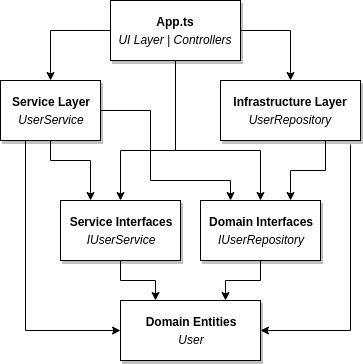

The diagram above was exported from draw.io. Its source (the exported page's mxGraphModel, read from the mxfile embedded in the PNG):
<mxGraphModel dx="1408" dy="727" grid="1" gridSize="10" guides="1" tooltips="1" connect="1" arrows="1" fold="1" page="1" pageScale="1" pageWidth="850" pageHeight="1100" math="0" shadow="0">
  <root>
    <mxCell id="0" />
    <mxCell id="1" parent="0" />
    <mxCell id="ouofzNdlXGXztHHoi7iT-13" style="edgeStyle=orthogonalEdgeStyle;rounded=0;orthogonalLoop=1;jettySize=auto;html=1;exitX=0;exitY=0.5;exitDx=0;exitDy=0;entryX=0.5;entryY=0;entryDx=0;entryDy=0;noEdgeStyle=1;orthogonal=1;" edge="1" parent="1" source="ouofzNdlXGXztHHoi7iT-1" target="ouofzNdlXGXztHHoi7iT-4">
      <mxGeometry relative="1" as="geometry">
        <Array as="points">
          <mxPoint x="290" y="190" />
        </Array>
      </mxGeometry>
    </mxCell>
    <mxCell id="ouofzNdlXGXztHHoi7iT-16" style="edgeStyle=orthogonalEdgeStyle;rounded=0;orthogonalLoop=1;jettySize=auto;html=1;exitX=1;exitY=0.5;exitDx=0;exitDy=0;entryX=0.5;entryY=0;entryDx=0;entryDy=0;noEdgeStyle=1;orthogonal=1;" edge="1" parent="1" source="ouofzNdlXGXztHHoi7iT-1" target="ouofzNdlXGXztHHoi7iT-3">
      <mxGeometry relative="1" as="geometry">
        <Array as="points">
          <mxPoint x="530" y="190" />
        </Array>
      </mxGeometry>
    </mxCell>
    <mxCell id="ouofzNdlXGXztHHoi7iT-27" style="edgeStyle=orthogonalEdgeStyle;rounded=0;orthogonalLoop=1;jettySize=auto;html=1;exitX=0.5;exitY=1;exitDx=0;exitDy=0;entryX=0.5;entryY=0;entryDx=0;entryDy=0;" edge="1" parent="1" source="ouofzNdlXGXztHHoi7iT-1" target="ouofzNdlXGXztHHoi7iT-6">
      <mxGeometry relative="1" as="geometry">
        <Array as="points">
          <mxPoint x="415" y="310" />
          <mxPoint x="500" y="310" />
        </Array>
      </mxGeometry>
    </mxCell>
    <mxCell id="ouofzNdlXGXztHHoi7iT-29" style="edgeStyle=orthogonalEdgeStyle;rounded=0;orthogonalLoop=1;jettySize=auto;html=1;exitX=0.5;exitY=1;exitDx=0;exitDy=0;entryX=0.5;entryY=0;entryDx=0;entryDy=0;" edge="1" parent="1" source="ouofzNdlXGXztHHoi7iT-1" target="ouofzNdlXGXztHHoi7iT-5">
      <mxGeometry relative="1" as="geometry">
        <Array as="points">
          <mxPoint x="415" y="310" />
          <mxPoint x="360" y="310" />
        </Array>
      </mxGeometry>
    </mxCell>
    <mxCell id="ouofzNdlXGXztHHoi7iT-1" value="&lt;p style=&quot;line-height: 150%&quot;&gt;&lt;b&gt;App.ts&lt;/b&gt;&lt;br&gt;&lt;i&gt;UI Layer | Controllers&lt;/i&gt;&lt;/p&gt;" style="rounded=0;whiteSpace=wrap;html=1;shadow=1;" vertex="1" parent="1">
      <mxGeometry x="350" y="160" width="130" height="60" as="geometry" />
    </mxCell>
    <mxCell id="ouofzNdlXGXztHHoi7iT-20" style="edgeStyle=orthogonalEdgeStyle;rounded=0;orthogonalLoop=1;jettySize=auto;html=1;exitX=0.929;exitY=1.067;exitDx=0;exitDy=0;entryX=1;entryY=0.5;entryDx=0;entryDy=0;noEdgeStyle=1;orthogonal=1;exitPerimeter=0;" edge="1" parent="1" source="ouofzNdlXGXztHHoi7iT-3" target="ouofzNdlXGXztHHoi7iT-7">
      <mxGeometry relative="1" as="geometry">
        <Array as="points">
          <mxPoint x="590" y="490" />
        </Array>
      </mxGeometry>
    </mxCell>
    <mxCell id="ouofzNdlXGXztHHoi7iT-28" style="edgeStyle=orthogonalEdgeStyle;rounded=0;orthogonalLoop=1;jettySize=auto;html=1;exitX=0.75;exitY=1;exitDx=0;exitDy=0;entryX=0.75;entryY=0;entryDx=0;entryDy=0;" edge="1" parent="1" source="ouofzNdlXGXztHHoi7iT-3" target="ouofzNdlXGXztHHoi7iT-6">
      <mxGeometry relative="1" as="geometry" />
    </mxCell>
    <mxCell id="ouofzNdlXGXztHHoi7iT-3" value="&lt;p style=&quot;line-height: 150%&quot;&gt;&lt;b&gt;Infrastructure Layer&lt;br&gt;&lt;/b&gt;&lt;i&gt;UserRepository&lt;/i&gt;&lt;/p&gt;" style="rounded=0;whiteSpace=wrap;html=1;shadow=1;" vertex="1" parent="1">
      <mxGeometry x="460" y="240" width="140" height="60" as="geometry" />
    </mxCell>
    <mxCell id="ouofzNdlXGXztHHoi7iT-18" style="edgeStyle=orthogonalEdgeStyle;rounded=0;orthogonalLoop=1;jettySize=auto;html=1;exitX=0.25;exitY=1;exitDx=0;exitDy=0;entryX=0;entryY=0.5;entryDx=0;entryDy=0;noEdgeStyle=1;orthogonal=1;" edge="1" parent="1" source="ouofzNdlXGXztHHoi7iT-4" target="ouofzNdlXGXztHHoi7iT-7">
      <mxGeometry relative="1" as="geometry">
        <Array as="points">
          <mxPoint x="265" y="490" />
        </Array>
      </mxGeometry>
    </mxCell>
    <mxCell id="ouofzNdlXGXztHHoi7iT-31" style="edgeStyle=orthogonalEdgeStyle;rounded=0;orthogonalLoop=1;jettySize=auto;html=1;exitX=1;exitY=0.5;exitDx=0;exitDy=0;entryX=0.25;entryY=0;entryDx=0;entryDy=0;" edge="1" parent="1" source="ouofzNdlXGXztHHoi7iT-4" target="ouofzNdlXGXztHHoi7iT-6">
      <mxGeometry relative="1" as="geometry">
        <Array as="points">
          <mxPoint x="390" y="270" />
          <mxPoint x="390" y="340" />
          <mxPoint x="470" y="340" />
        </Array>
      </mxGeometry>
    </mxCell>
    <mxCell id="ouofzNdlXGXztHHoi7iT-32" style="edgeStyle=orthogonalEdgeStyle;rounded=0;orthogonalLoop=1;jettySize=auto;html=1;exitX=0.5;exitY=1;exitDx=0;exitDy=0;entryX=0.25;entryY=0;entryDx=0;entryDy=0;" edge="1" parent="1" source="ouofzNdlXGXztHHoi7iT-4" target="ouofzNdlXGXztHHoi7iT-5">
      <mxGeometry relative="1" as="geometry">
        <Array as="points">
          <mxPoint x="290" y="320" />
          <mxPoint x="330" y="320" />
        </Array>
      </mxGeometry>
    </mxCell>
    <mxCell id="ouofzNdlXGXztHHoi7iT-4" value="&lt;p style=&quot;line-height: 150%&quot;&gt;&lt;b&gt;Service Layer&lt;br&gt;&lt;/b&gt;&lt;i&gt;UserService&lt;/i&gt;&lt;/p&gt;" style="rounded=0;whiteSpace=wrap;html=1;shadow=1;" vertex="1" parent="1">
      <mxGeometry x="240" y="240" width="100" height="60" as="geometry" />
    </mxCell>
    <mxCell id="ouofzNdlXGXztHHoi7iT-24" style="edgeStyle=orthogonalEdgeStyle;rounded=0;orthogonalLoop=1;jettySize=auto;html=1;exitX=0.5;exitY=1;exitDx=0;exitDy=0;entryX=0.25;entryY=0;entryDx=0;entryDy=0;" edge="1" parent="1" source="ouofzNdlXGXztHHoi7iT-5" target="ouofzNdlXGXztHHoi7iT-7">
      <mxGeometry relative="1" as="geometry" />
    </mxCell>
    <mxCell id="ouofzNdlXGXztHHoi7iT-5" value="&lt;p style=&quot;line-height: 150%&quot;&gt;&lt;b&gt;Service Interfaces&lt;br&gt;&lt;/b&gt;&lt;i&gt;IUserService&lt;/i&gt;&lt;/p&gt;" style="rounded=0;whiteSpace=wrap;html=1;shadow=1;" vertex="1" parent="1">
      <mxGeometry x="300" y="360" width="120" height="60" as="geometry" />
    </mxCell>
    <mxCell id="ouofzNdlXGXztHHoi7iT-25" style="edgeStyle=orthogonalEdgeStyle;rounded=0;orthogonalLoop=1;jettySize=auto;html=1;exitX=0.5;exitY=1;exitDx=0;exitDy=0;entryX=0.75;entryY=0;entryDx=0;entryDy=0;" edge="1" parent="1" source="ouofzNdlXGXztHHoi7iT-6" target="ouofzNdlXGXztHHoi7iT-7">
      <mxGeometry relative="1" as="geometry" />
    </mxCell>
    <mxCell id="ouofzNdlXGXztHHoi7iT-6" value="&lt;p style=&quot;line-height: 150%&quot;&gt;&lt;b&gt;Domain Interfaces&lt;br&gt;&lt;/b&gt;&lt;i&gt;IUserRepository&lt;/i&gt;&lt;/p&gt;" style="rounded=0;whiteSpace=wrap;html=1;shadow=1;" vertex="1" parent="1">
      <mxGeometry x="440" y="360" width="120" height="60" as="geometry" />
    </mxCell>
    <mxCell id="ouofzNdlXGXztHHoi7iT-7" value="&lt;p style=&quot;line-height: 150%&quot;&gt;&lt;b&gt;Domain Entities&lt;br&gt;&lt;/b&gt;&lt;i&gt;User&lt;/i&gt;&lt;/p&gt;" style="rounded=0;whiteSpace=wrap;html=1;shadow=1;" vertex="1" parent="1">
      <mxGeometry x="360" y="460" width="140" height="60" as="geometry" />
    </mxCell>
  </root>
</mxGraphModel>